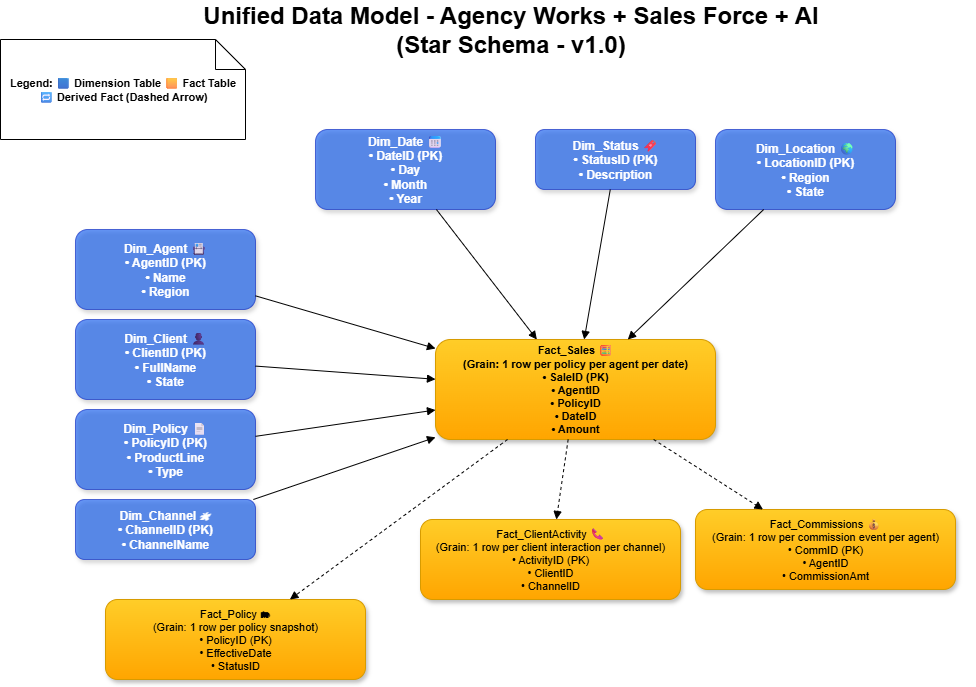

The diagram above was exported from draw.io. Its source (the exported page's mxGraphModel, read from the mxfile embedded in the PNG):
<mxGraphModel dx="1426" dy="1825" grid="1" gridSize="10" guides="1" tooltips="1" connect="1" arrows="0" fold="1" page="1" pageScale="1" pageWidth="850" pageHeight="1100" math="0" shadow="0">
  <root>
    <mxCell id="0" />
    <mxCell id="1" parent="0" />
    <mxCell id="legend" value="Legend: 🟦 Dimension Table 🟨 Fact Table 🔁 Derived Fact (Dashed Arrow)" style="shape=note;whiteSpace=wrap;fillColor=#ffffff;fontSize=11;fontStyle=1;" vertex="1" parent="1">
      <mxGeometry x="5" y="-30" width="245" height="100" as="geometry" />
    </mxCell>
    <mxCell id="dim_agent" value="Dim_Agent 📇&#10;• AgentID (PK)&#10;• Name&#10;• Region" style="rounded=1;shadow=1;fillColor=#0050ef;whiteSpace=wrap;fontSize=12;strokeColor=#001DBC;opacity=60;fontColor=#ffffff;fontStyle=1" vertex="1" parent="1">
      <mxGeometry x="80" y="160" width="180" height="80" as="geometry" />
    </mxCell>
    <mxCell id="dim_client" value="Dim_Client 👤&#10;• ClientID (PK)&#10;• FullName&#10;• State" style="rounded=1;shadow=1;fillColor=#0050ef;whiteSpace=wrap;fontSize=12;strokeColor=#001DBC;opacity=60;fontColor=#ffffff;fontStyle=1" vertex="1" parent="1">
      <mxGeometry x="80" y="250" width="180" height="80" as="geometry" />
    </mxCell>
    <mxCell id="dim_policy" value="Dim_Policy 📄&#10;• PolicyID (PK)&#10;• ProductLine&#10;• Type" style="rounded=1;shadow=1;fillColor=#0050ef;whiteSpace=wrap;fontSize=12;strokeColor=#001DBC;opacity=60;fontColor=#ffffff;fontStyle=1" vertex="1" parent="1">
      <mxGeometry x="80" y="340" width="180" height="80" as="geometry" />
    </mxCell>
    <mxCell id="dim_channel" value="Dim_Channel 🛰&#10;• ChannelID (PK)&#10;• ChannelName" style="rounded=1;shadow=1;fillColor=#0050ef;whiteSpace=wrap;fontSize=12;strokeColor=#001DBC;opacity=60;fontColor=#ffffff;fontStyle=1" vertex="1" parent="1">
      <mxGeometry x="80" y="430" width="180" height="60" as="geometry" />
    </mxCell>
    <mxCell id="dim_date" value="Dim_Date 📅&#10;• DateID (PK)&#10;• Day&#10;• Month&#10;• Year" style="rounded=1;shadow=1;fillColor=#0050ef;whiteSpace=wrap;fontSize=12;strokeColor=#001DBC;opacity=60;fontColor=#ffffff;fontStyle=1" vertex="1" parent="1">
      <mxGeometry x="320" y="60" width="180" height="80" as="geometry" />
    </mxCell>
    <mxCell id="dim_status" value="Dim_Status 🔖&#10;• StatusID (PK)&#10;• Description" style="rounded=1;shadow=1;fillColor=#0050ef;whiteSpace=wrap;fontSize=12;strokeColor=#001DBC;opacity=60;fontColor=#ffffff;fontStyle=1" vertex="1" parent="1">
      <mxGeometry x="540" y="60" width="160" height="60" as="geometry" />
    </mxCell>
    <mxCell id="dim_location" value="Dim_Location 🌍&#10;• LocationID (PK)&#10;• Region&#10;• State" style="rounded=1;shadow=1;fillColor=#0050ef;whiteSpace=wrap;fontSize=12;strokeColor=#001DBC;opacity=60;fontColor=#ffffff;fontStyle=1" vertex="1" parent="1">
      <mxGeometry x="720" y="60" width="180" height="80" as="geometry" />
    </mxCell>
    <mxCell id="fact_sales" value="Fact_Sales 🧮&#10;(Grain: 1 row per policy per agent per date)&#10;• SaleID (PK)&#10;• AgentID&#10;• PolicyID&#10;• DateID&#10;• Amount" style="rounded=1;shadow=1;fillColor=#ffcd28;whiteSpace=wrap;fontSize=11;fontStyle=1;strokeColor=#d79b00;gradientColor=#ffa500;" vertex="1" parent="1">
      <mxGeometry x="440" y="270" width="280" height="100" as="geometry" />
    </mxCell>
    <mxCell id="fact_commissions" value="Fact_Commissions 💰&#10;(Grain: 1 row per commission event per agent)&#10;• CommID (PK)&#10;• AgentID&#10;• CommissionAmt" style="rounded=1;shadow=1;fillColor=#ffcd28;whiteSpace=wrap;fontSize=11;strokeColor=#d79b00;gradientColor=#ffa500;fontStyle=0" vertex="1" parent="1">
      <mxGeometry x="700" y="440" width="260" height="80" as="geometry" />
    </mxCell>
    <mxCell id="fact_clientactivity" value="Fact_ClientActivity 📞&#10;(Grain: 1 row per client interaction per channel)&#10;• ActivityID (PK)&#10;• ClientID&#10;• ChannelID" style="rounded=1;shadow=1;fillColor=#ffcd28;whiteSpace=wrap;fontSize=11;strokeColor=#d79b00;gradientColor=#ffa500;fontStyle=0" vertex="1" parent="1">
      <mxGeometry x="425" y="450" width="260" height="80" as="geometry" />
    </mxCell>
    <mxCell id="fact_policy" value="Fact_Policy 🗂&#10;(Grain: 1 row per policy snapshot)&#10;• PolicyID (PK)&#10;• EffectiveDate&#10;• StatusID" style="rounded=1;shadow=1;fillColor=#ffcd28;whiteSpace=wrap;fontSize=11;strokeColor=#d79b00;gradientColor=#ffa500;fontStyle=0" vertex="1" parent="1">
      <mxGeometry x="110" y="530" width="260" height="80" as="geometry" />
    </mxCell>
    <mxCell id="a1" style="endArrow=block;html=1;" edge="1" parent="1" source="dim_agent" target="fact_sales">
      <mxGeometry relative="1" as="geometry" />
    </mxCell>
    <mxCell id="a2" style="endArrow=block;html=1;" edge="1" parent="1" source="dim_client" target="fact_sales">
      <mxGeometry relative="1" as="geometry" />
    </mxCell>
    <mxCell id="a3" style="endArrow=block;html=1;" edge="1" parent="1" source="dim_policy" target="fact_sales">
      <mxGeometry relative="1" as="geometry" />
    </mxCell>
    <mxCell id="a4" style="endArrow=block;html=1;" edge="1" parent="1" source="dim_channel" target="fact_sales">
      <mxGeometry relative="1" as="geometry" />
    </mxCell>
    <mxCell id="a5" style="endArrow=block;html=1;" edge="1" parent="1" source="dim_date" target="fact_sales">
      <mxGeometry relative="1" as="geometry" />
    </mxCell>
    <mxCell id="a6" style="endArrow=block;html=1;" edge="1" parent="1" source="dim_status" target="fact_sales">
      <mxGeometry relative="1" as="geometry" />
    </mxCell>
    <mxCell id="a7" style="endArrow=block;html=1;" edge="1" parent="1" source="dim_location" target="fact_sales">
      <mxGeometry relative="1" as="geometry" />
    </mxCell>
    <mxCell id="a8" style="dashed=1;endArrow=block;html=1;" edge="1" parent="1" source="fact_sales" target="fact_commissions">
      <mxGeometry relative="1" as="geometry" />
    </mxCell>
    <mxCell id="a9" style="dashed=1;endArrow=block;html=1;" edge="1" parent="1" source="fact_sales" target="fact_clientactivity">
      <mxGeometry relative="1" as="geometry" />
    </mxCell>
    <mxCell id="a10" style="dashed=1;endArrow=block;html=1;" edge="1" parent="1" source="fact_sales" target="fact_policy">
      <mxGeometry relative="1" as="geometry" />
    </mxCell>
    <mxCell id="QWuubki1pEc5SjbTIJrr-10" value="Unified Data Model - Agency Works + Sales Force + AI&lt;div&gt;(Star Schema - v1.0)&lt;/div&gt;" style="text;html=1;fontSize=24;fontStyle=1;verticalAlign=middle;align=center;" vertex="1" parent="1">
      <mxGeometry x="50" y="-60" width="930" height="40" as="geometry" />
    </mxCell>
  </root>
</mxGraphModel>